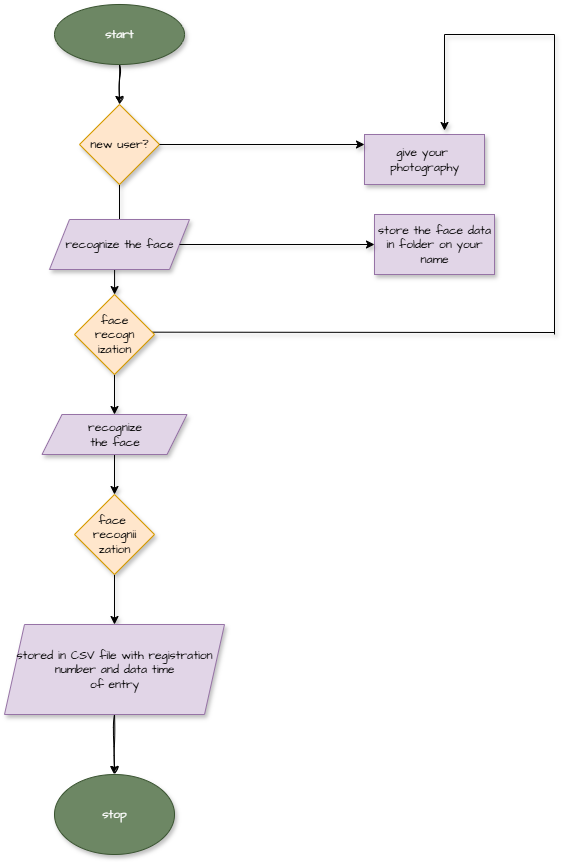

The diagram above was exported from draw.io. Its source (the exported page's mxGraphModel, read from the mxfile embedded in the PNG):
<mxGraphModel dx="1703" dy="1023" grid="1" gridSize="10" guides="1" tooltips="1" connect="1" arrows="1" fold="1" page="1" pageScale="1" pageWidth="850" pageHeight="1100" math="0" shadow="0">
  <root>
    <mxCell id="0" />
    <mxCell id="1" parent="0" />
    <mxCell id="I3fWZYxTz7qUB2NqEzjs-12" value="" style="edgeStyle=orthogonalEdgeStyle;rounded=0;sketch=1;hachureGap=4;jiggle=2;curveFitting=1;orthogonalLoop=1;jettySize=auto;html=1;fontFamily=Architects Daughter;fontSource=https%3A%2F%2Ffonts.googleapis.com%2Fcss%3Ffamily%3DArchitects%2BDaughter;" edge="1" parent="1" source="I3fWZYxTz7qUB2NqEzjs-1" target="I3fWZYxTz7qUB2NqEzjs-2">
      <mxGeometry relative="1" as="geometry" />
    </mxCell>
    <mxCell id="I3fWZYxTz7qUB2NqEzjs-1" value="start" style="ellipse;whiteSpace=wrap;html=1;hachureGap=4;fontFamily=Architects Daughter;fontSource=https%3A%2F%2Ffonts.googleapis.com%2Fcss%3Ffamily%3DArchitects%2BDaughter;shadow=1;fillColor=#6d8764;strokeColor=#3A5431;fontColor=#ffffff;" vertex="1" parent="1">
      <mxGeometry x="220" y="30" width="130" height="60" as="geometry" />
    </mxCell>
    <mxCell id="I3fWZYxTz7qUB2NqEzjs-13" value="" style="edgeStyle=orthogonalEdgeStyle;rounded=0;hachureGap=4;orthogonalLoop=1;jettySize=auto;html=1;fontFamily=Architects Daughter;fontSource=https%3A%2F%2Ffonts.googleapis.com%2Fcss%3Ffamily%3DArchitects%2BDaughter;shadow=1;" edge="1" parent="1" source="I3fWZYxTz7qUB2NqEzjs-2">
      <mxGeometry relative="1" as="geometry">
        <mxPoint x="280.0666666666666" y="320.0666666666666" as="targetPoint" />
      </mxGeometry>
    </mxCell>
    <mxCell id="I3fWZYxTz7qUB2NqEzjs-2" value="new user?" style="rhombus;whiteSpace=wrap;html=1;hachureGap=4;fontFamily=Architects Daughter;fontSource=https%3A%2F%2Ffonts.googleapis.com%2Fcss%3Ffamily%3DArchitects%2BDaughter;shadow=1;fillColor=#ffe6cc;strokeColor=#d79b00;" vertex="1" parent="1">
      <mxGeometry x="245" y="130" width="80" height="80" as="geometry" />
    </mxCell>
    <mxCell id="I3fWZYxTz7qUB2NqEzjs-3" value="recognize the face" style="shape=parallelogram;perimeter=parallelogramPerimeter;whiteSpace=wrap;html=1;fixedSize=1;hachureGap=4;fontFamily=Architects Daughter;fontSource=https%3A%2F%2Ffonts.googleapis.com%2Fcss%3Ffamily%3DArchitects%2BDaughter;rounded=0;shadow=1;fillColor=#e1d5e7;strokeColor=#9673a6;" vertex="1" parent="1">
      <mxGeometry x="215" y="245" width="140" height="50" as="geometry" />
    </mxCell>
    <mxCell id="I3fWZYxTz7qUB2NqEzjs-14" value="" style="edgeStyle=orthogonalEdgeStyle;rounded=0;hachureGap=4;orthogonalLoop=1;jettySize=auto;html=1;fontFamily=Architects Daughter;fontSource=https%3A%2F%2Ffonts.googleapis.com%2Fcss%3Ffamily%3DArchitects%2BDaughter;shadow=1;" edge="1" parent="1" target="I3fWZYxTz7qUB2NqEzjs-9">
      <mxGeometry relative="1" as="geometry">
        <mxPoint x="280" y="400" as="sourcePoint" />
      </mxGeometry>
    </mxCell>
    <mxCell id="I3fWZYxTz7qUB2NqEzjs-7" value="give your&amp;nbsp;&lt;div&gt;photography&lt;/div&gt;" style="rounded=0;whiteSpace=wrap;html=1;hachureGap=4;fontFamily=Architects Daughter;fontSource=https%3A%2F%2Ffonts.googleapis.com%2Fcss%3Ffamily%3DArchitects%2BDaughter;shadow=1;fillColor=#e1d5e7;strokeColor=#9673a6;" vertex="1" parent="1">
      <mxGeometry x="530" y="160" width="120" height="50" as="geometry" />
    </mxCell>
    <mxCell id="I3fWZYxTz7qUB2NqEzjs-8" value="store the face data in folder on your name" style="rounded=0;whiteSpace=wrap;html=1;hachureGap=4;fontFamily=Architects Daughter;fontSource=https%3A%2F%2Ffonts.googleapis.com%2Fcss%3Ffamily%3DArchitects%2BDaughter;shadow=1;fillColor=#e1d5e7;strokeColor=#9673a6;" vertex="1" parent="1">
      <mxGeometry x="540" y="240" width="120" height="60" as="geometry" />
    </mxCell>
    <mxCell id="I3fWZYxTz7qUB2NqEzjs-15" value="" style="edgeStyle=orthogonalEdgeStyle;rounded=0;hachureGap=4;orthogonalLoop=1;jettySize=auto;html=1;fontFamily=Architects Daughter;fontSource=https%3A%2F%2Ffonts.googleapis.com%2Fcss%3Ffamily%3DArchitects%2BDaughter;shadow=1;" edge="1" parent="1" source="I3fWZYxTz7qUB2NqEzjs-9" target="I3fWZYxTz7qUB2NqEzjs-10">
      <mxGeometry relative="1" as="geometry" />
    </mxCell>
    <mxCell id="I3fWZYxTz7qUB2NqEzjs-9" value="recognize&lt;div&gt;the face&lt;/div&gt;" style="shape=parallelogram;perimeter=parallelogramPerimeter;whiteSpace=wrap;html=1;fixedSize=1;hachureGap=4;fontFamily=Architects Daughter;fontSource=https%3A%2F%2Ffonts.googleapis.com%2Fcss%3Ffamily%3DArchitects%2BDaughter;shadow=1;fillColor=#e1d5e7;strokeColor=#9673a6;" vertex="1" parent="1">
      <mxGeometry x="207.5" y="440" width="145" height="40" as="geometry" />
    </mxCell>
    <mxCell id="I3fWZYxTz7qUB2NqEzjs-16" value="" style="edgeStyle=orthogonalEdgeStyle;rounded=0;hachureGap=4;orthogonalLoop=1;jettySize=auto;html=1;fontFamily=Architects Daughter;fontSource=https%3A%2F%2Ffonts.googleapis.com%2Fcss%3Ffamily%3DArchitects%2BDaughter;flowAnimation=0;shadow=1;" edge="1" parent="1" source="I3fWZYxTz7qUB2NqEzjs-10" target="I3fWZYxTz7qUB2NqEzjs-11">
      <mxGeometry relative="1" as="geometry" />
    </mxCell>
    <mxCell id="I3fWZYxTz7qUB2NqEzjs-10" value="face&amp;nbsp;&lt;div&gt;recognii&lt;/div&gt;&lt;div&gt;zation&lt;/div&gt;" style="rhombus;whiteSpace=wrap;html=1;hachureGap=4;fontFamily=Architects Daughter;fontSource=https%3A%2F%2Ffonts.googleapis.com%2Fcss%3Ffamily%3DArchitects%2BDaughter;shadow=1;fillColor=#ffe6cc;strokeColor=#d79b00;" vertex="1" parent="1">
      <mxGeometry x="240" y="520" width="80" height="80" as="geometry" />
    </mxCell>
    <mxCell id="I3fWZYxTz7qUB2NqEzjs-32" value="" style="edgeStyle=orthogonalEdgeStyle;rounded=0;sketch=1;hachureGap=4;jiggle=2;curveFitting=1;orthogonalLoop=1;jettySize=auto;html=1;fontFamily=Architects Daughter;fontSource=https%3A%2F%2Ffonts.googleapis.com%2Fcss%3Ffamily%3DArchitects%2BDaughter;" edge="1" parent="1" source="I3fWZYxTz7qUB2NqEzjs-11" target="I3fWZYxTz7qUB2NqEzjs-31">
      <mxGeometry relative="1" as="geometry" />
    </mxCell>
    <mxCell id="I3fWZYxTz7qUB2NqEzjs-11" value="stored in CSV file with registration&lt;div&gt;number and data time&lt;/div&gt;&lt;div&gt;of entry&lt;/div&gt;" style="shape=parallelogram;perimeter=parallelogramPerimeter;whiteSpace=wrap;html=1;fixedSize=1;hachureGap=4;fontFamily=Architects Daughter;fontSource=https%3A%2F%2Ffonts.googleapis.com%2Fcss%3Ffamily%3DArchitects%2BDaughter;shadow=1;fillColor=#e1d5e7;strokeColor=#9673a6;" vertex="1" parent="1">
      <mxGeometry x="170" y="650" width="220" height="90" as="geometry" />
    </mxCell>
    <mxCell id="I3fWZYxTz7qUB2NqEzjs-17" value="" style="endArrow=classic;html=1;rounded=0;hachureGap=4;fontFamily=Architects Daughter;fontSource=https%3A%2F%2Ffonts.googleapis.com%2Fcss%3Ffamily%3DArchitects%2BDaughter;shadow=1;exitX=1;exitY=0.5;exitDx=0;exitDy=0;" edge="1" parent="1" source="I3fWZYxTz7qUB2NqEzjs-2">
      <mxGeometry width="50" height="50" relative="1" as="geometry">
        <mxPoint x="340" y="310" as="sourcePoint" />
        <mxPoint x="530" y="170" as="targetPoint" />
      </mxGeometry>
    </mxCell>
    <mxCell id="I3fWZYxTz7qUB2NqEzjs-18" value="" style="endArrow=classic;html=1;rounded=0;hachureGap=4;fontFamily=Architects Daughter;fontSource=https%3A%2F%2Ffonts.googleapis.com%2Fcss%3Ffamily%3DArchitects%2BDaughter;entryX=0;entryY=0.5;entryDx=0;entryDy=0;exitX=1;exitY=0.5;exitDx=0;exitDy=0;shadow=1;" edge="1" parent="1" source="I3fWZYxTz7qUB2NqEzjs-3" target="I3fWZYxTz7qUB2NqEzjs-8">
      <mxGeometry width="50" height="50" relative="1" as="geometry">
        <mxPoint x="340" y="310" as="sourcePoint" />
        <mxPoint x="390" y="260" as="targetPoint" />
      </mxGeometry>
    </mxCell>
    <mxCell id="I3fWZYxTz7qUB2NqEzjs-21" value="" style="endArrow=none;html=1;rounded=0;hachureGap=4;fontFamily=Architects Daughter;fontSource=https%3A%2F%2Ffonts.googleapis.com%2Fcss%3Ffamily%3DArchitects%2BDaughter;shadow=1;exitX=0.921;exitY=0.471;exitDx=0;exitDy=0;exitPerimeter=0;" edge="1" parent="1">
      <mxGeometry width="50" height="50" relative="1" as="geometry">
        <mxPoint x="313.68000000000006" y="357.67999999999995" as="sourcePoint" />
        <mxPoint x="720" y="358" as="targetPoint" />
      </mxGeometry>
    </mxCell>
    <mxCell id="I3fWZYxTz7qUB2NqEzjs-23" value="" style="endArrow=none;html=1;rounded=0;hachureGap=4;fontFamily=Architects Daughter;fontSource=https%3A%2F%2Ffonts.googleapis.com%2Fcss%3Ffamily%3DArchitects%2BDaughter;shadow=1;" edge="1" parent="1">
      <mxGeometry width="50" height="50" relative="1" as="geometry">
        <mxPoint x="720" y="360" as="sourcePoint" />
        <mxPoint x="720" y="60" as="targetPoint" />
      </mxGeometry>
    </mxCell>
    <mxCell id="I3fWZYxTz7qUB2NqEzjs-25" value="" style="endArrow=none;html=1;rounded=0;hachureGap=4;fontFamily=Architects Daughter;fontSource=https%3A%2F%2Ffonts.googleapis.com%2Fcss%3Ffamily%3DArchitects%2BDaughter;shadow=1;" edge="1" parent="1">
      <mxGeometry width="50" height="50" relative="1" as="geometry">
        <mxPoint x="720" y="60" as="sourcePoint" />
        <mxPoint x="610" y="60" as="targetPoint" />
      </mxGeometry>
    </mxCell>
    <mxCell id="I3fWZYxTz7qUB2NqEzjs-26" value="" style="endArrow=classic;html=1;rounded=0;hachureGap=4;fontFamily=Architects Daughter;fontSource=https%3A%2F%2Ffonts.googleapis.com%2Fcss%3Ffamily%3DArchitects%2BDaughter;shadow=1;" edge="1" parent="1">
      <mxGeometry width="50" height="50" relative="1" as="geometry">
        <mxPoint x="610" y="60" as="sourcePoint" />
        <mxPoint x="610" y="156" as="targetPoint" />
      </mxGeometry>
    </mxCell>
    <mxCell id="I3fWZYxTz7qUB2NqEzjs-29" value="face&lt;div&gt;recogn&lt;/div&gt;&lt;div&gt;ization&lt;/div&gt;" style="rhombus;whiteSpace=wrap;html=1;hachureGap=4;fontFamily=Architects Daughter;fontSource=https%3A%2F%2Ffonts.googleapis.com%2Fcss%3Ffamily%3DArchitects%2BDaughter;shadow=1;fillColor=#ffe6cc;strokeColor=#d79b00;" vertex="1" parent="1">
      <mxGeometry x="240" y="320" width="80" height="80" as="geometry" />
    </mxCell>
    <mxCell id="I3fWZYxTz7qUB2NqEzjs-31" value="stop" style="ellipse;whiteSpace=wrap;html=1;hachureGap=4;fontFamily=Architects Daughter;fontSource=https%3A%2F%2Ffonts.googleapis.com%2Fcss%3Ffamily%3DArchitects%2BDaughter;shadow=1;fillColor=#6d8764;fontColor=#ffffff;strokeColor=#3A5431;" vertex="1" parent="1">
      <mxGeometry x="220" y="800" width="120" height="80" as="geometry" />
    </mxCell>
  </root>
</mxGraphModel>